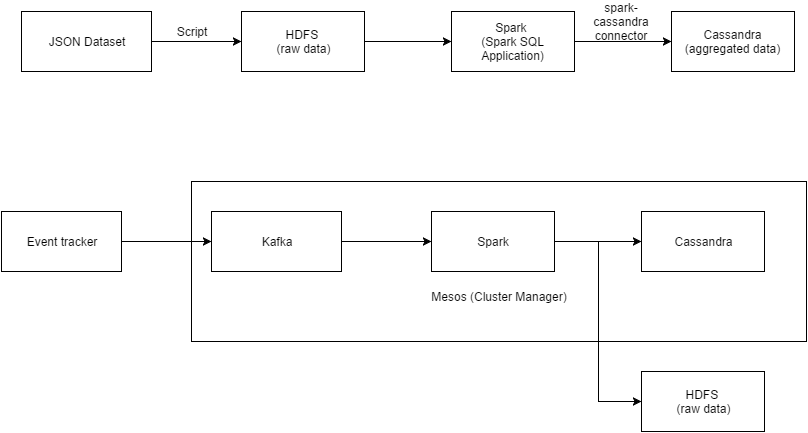

The diagram above was exported from draw.io. Its source (the exported page's mxGraphModel, read from the mxfile embedded in the PNG):
<mxGraphModel dx="1026" dy="486" grid="1" gridSize="10" guides="1" tooltips="1" connect="1" arrows="1" fold="1" page="1" pageScale="1" pageWidth="850" pageHeight="1100" background="#ffffff" math="0" shadow="0">
  <root>
    <mxCell id="0" />
    <mxCell id="1" parent="0" />
    <mxCell id="4433223d7cc5e5c5-22" value="&lt;div&gt;&lt;br&gt;&lt;/div&gt;&lt;div&gt;&lt;br&gt;&lt;/div&gt;&lt;div&gt;&lt;br&gt;&lt;/div&gt;&lt;div&gt;&lt;br&gt;&lt;/div&gt;&lt;div&gt;&lt;br&gt;&lt;/div&gt;&lt;div&gt;Mesos (Cluster Manager)&lt;/div&gt;" style="whiteSpace=wrap;html=1;" vertex="1" parent="1">
      <mxGeometry x="200" y="270" width="615" height="160" as="geometry" />
    </mxCell>
    <object label="" id="4433223d7cc5e5c5-6">
      <mxCell style="edgeStyle=orthogonalEdgeStyle;rounded=0;html=1;entryX=0;entryY=0.5;jettySize=auto;orthogonalLoop=1;" edge="1" parent="1" source="4433223d7cc5e5c5-1" target="4433223d7cc5e5c5-2">
        <mxGeometry relative="1" as="geometry" />
      </mxCell>
    </object>
    <mxCell id="4433223d7cc5e5c5-1" value="JSON Dataset" style="whiteSpace=wrap;html=1;" vertex="1" parent="1">
      <mxGeometry x="30" y="100" width="130" height="60" as="geometry" />
    </mxCell>
    <mxCell id="4433223d7cc5e5c5-7" style="edgeStyle=orthogonalEdgeStyle;rounded=0;html=1;jettySize=auto;orthogonalLoop=1;" edge="1" parent="1" source="4433223d7cc5e5c5-2" target="4433223d7cc5e5c5-3">
      <mxGeometry relative="1" as="geometry" />
    </mxCell>
    <mxCell id="4433223d7cc5e5c5-2" value="HDFS&amp;nbsp;&lt;div&gt;(&lt;span&gt;raw data)&lt;/span&gt;&lt;/div&gt;" style="whiteSpace=wrap;html=1;" vertex="1" parent="1">
      <mxGeometry x="250" y="100" width="123" height="60" as="geometry" />
    </mxCell>
    <mxCell id="4433223d7cc5e5c5-8" style="edgeStyle=orthogonalEdgeStyle;rounded=0;html=1;entryX=0;entryY=0.5;jettySize=auto;orthogonalLoop=1;" edge="1" parent="1" source="4433223d7cc5e5c5-3" target="4433223d7cc5e5c5-4">
      <mxGeometry relative="1" as="geometry" />
    </mxCell>
    <mxCell id="4433223d7cc5e5c5-3" value="Spark&amp;nbsp;&lt;div&gt;(Spark SQL Application)&lt;/div&gt;" style="whiteSpace=wrap;html=1;" vertex="1" parent="1">
      <mxGeometry x="460" y="100" width="123" height="60" as="geometry" />
    </mxCell>
    <mxCell id="4433223d7cc5e5c5-4" value="Cassandra (aggregated data)" style="whiteSpace=wrap;html=1;" vertex="1" parent="1">
      <mxGeometry x="680" y="100" width="123" height="60" as="geometry" />
    </mxCell>
    <mxCell id="4433223d7cc5e5c5-9" style="edgeStyle=orthogonalEdgeStyle;rounded=0;html=1;entryX=0;entryY=0.5;jettySize=auto;orthogonalLoop=1;" edge="1" source="4433223d7cc5e5c5-10" target="4433223d7cc5e5c5-12" parent="1">
      <mxGeometry x="350" y="330" as="geometry" />
    </mxCell>
    <mxCell id="4433223d7cc5e5c5-10" value="Kafka" style="whiteSpace=wrap;html=1;" vertex="1" parent="1">
      <mxGeometry x="220" y="300" width="130" height="60" as="geometry" />
    </mxCell>
    <mxCell id="4433223d7cc5e5c5-11" style="edgeStyle=orthogonalEdgeStyle;rounded=0;html=1;jettySize=auto;orthogonalLoop=1;" edge="1" source="4433223d7cc5e5c5-12" target="4433223d7cc5e5c5-14" parent="1">
      <mxGeometry x="563" y="330" as="geometry" />
    </mxCell>
    <mxCell id="4433223d7cc5e5c5-12" value="Spark" style="whiteSpace=wrap;html=1;" vertex="1" parent="1">
      <mxGeometry x="440" y="300" width="123" height="60" as="geometry" />
    </mxCell>
    <mxCell id="4433223d7cc5e5c5-13" style="edgeStyle=orthogonalEdgeStyle;rounded=0;html=1;entryX=0;entryY=0.5;jettySize=auto;orthogonalLoop=1;exitX=1;exitY=0.5;" edge="1" source="4433223d7cc5e5c5-12" target="4433223d7cc5e5c5-15" parent="1">
      <mxGeometry x="773" y="330" as="geometry">
        <Array as="points">
          <mxPoint x="607" y="330" />
          <mxPoint x="607" y="490" />
        </Array>
      </mxGeometry>
    </mxCell>
    <mxCell id="4433223d7cc5e5c5-14" value="Cassandra" style="whiteSpace=wrap;html=1;" vertex="1" parent="1">
      <mxGeometry x="650" y="300" width="123" height="60" as="geometry" />
    </mxCell>
    <mxCell id="4433223d7cc5e5c5-15" value="HDFS&amp;nbsp;&lt;div&gt;(raw data)&lt;/div&gt;" style="whiteSpace=wrap;html=1;" vertex="1" parent="1">
      <mxGeometry x="650" y="460" width="123" height="60" as="geometry" />
    </mxCell>
    <mxCell id="4433223d7cc5e5c5-16" value="Script" style="text;html=1;strokeColor=none;fillColor=none;align=center;verticalAlign=middle;whiteSpace=wrap;" vertex="1" parent="1">
      <mxGeometry x="180" y="110" width="40" height="20" as="geometry" />
    </mxCell>
    <mxCell id="4433223d7cc5e5c5-17" value="spark-cassandr&lt;span&gt;a connector&lt;/span&gt;" style="text;html=1;strokeColor=none;fillColor=none;align=center;verticalAlign=middle;whiteSpace=wrap;" vertex="1" parent="1">
      <mxGeometry x="610" y="100" width="40" height="20" as="geometry" />
    </mxCell>
    <mxCell id="4433223d7cc5e5c5-24" style="edgeStyle=orthogonalEdgeStyle;rounded=0;html=1;entryX=0;entryY=0.5;jettySize=auto;orthogonalLoop=1;" edge="1" parent="1" source="4433223d7cc5e5c5-23" target="4433223d7cc5e5c5-10">
      <mxGeometry relative="1" as="geometry" />
    </mxCell>
    <mxCell id="4433223d7cc5e5c5-23" value="Event tracker" style="whiteSpace=wrap;html=1;" vertex="1" parent="1">
      <mxGeometry x="10" y="300" width="120" height="60" as="geometry" />
    </mxCell>
  </root>
</mxGraphModel>